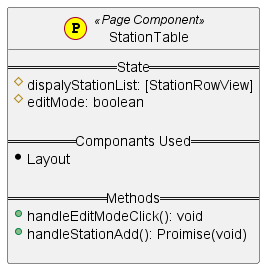

The diagram above was rendered by PlantUML. Its source (embedded in the PNG):
@startuml

class StationTable << (P,yellow) Page Component>> {
    == State ==
     #dispalyStationList: [StationRowView]
     #editMode: boolean

    == Componants Used ==
     *Layout

    == Methods ==
     +handleEditModeClick(): void
     +handleStationAdd(): Proimise(void)

}
    
@enduml